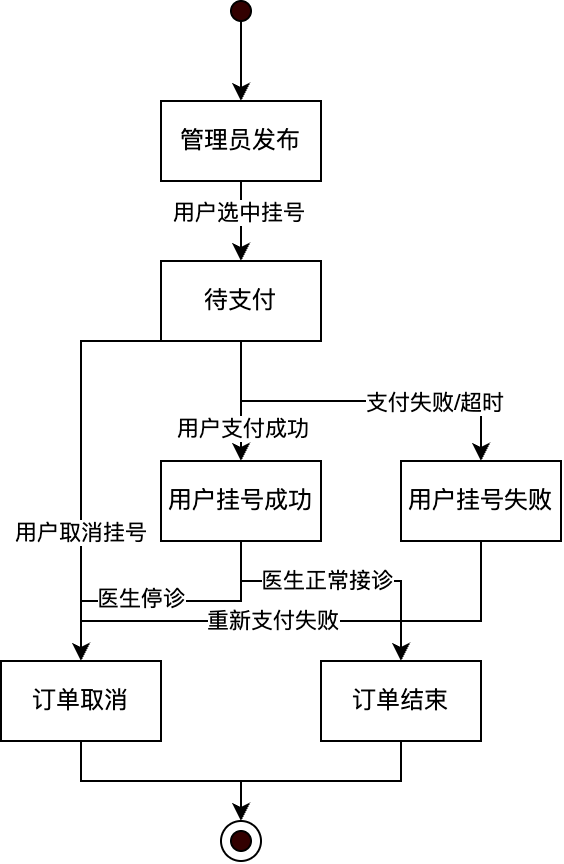

The diagram above was exported from draw.io. Its source (the exported page's mxGraphModel, read from the mxfile embedded in the PNG):
<mxGraphModel dx="702" dy="536" grid="1" gridSize="10" guides="1" tooltips="1" connect="1" arrows="1" fold="1" page="1" pageScale="1" pageWidth="827" pageHeight="1169" math="0" shadow="0">
  <root>
    <mxCell id="0" />
    <mxCell id="1" parent="0" />
    <mxCell id="dMvk93f-cFqGJFkfS9xr-40" style="edgeStyle=orthogonalEdgeStyle;rounded=0;orthogonalLoop=1;jettySize=auto;html=1;exitX=0.5;exitY=1;exitDx=0;exitDy=0;" edge="1" parent="1" source="dMvk93f-cFqGJFkfS9xr-23" target="dMvk93f-cFqGJFkfS9xr-30">
      <mxGeometry relative="1" as="geometry" />
    </mxCell>
    <mxCell id="dMvk93f-cFqGJFkfS9xr-23" value="" style="ellipse;whiteSpace=wrap;html=1;aspect=fixed;fillColor=#330000;" vertex="1" parent="1">
      <mxGeometry x="355" y="110" width="10" height="10" as="geometry" />
    </mxCell>
    <mxCell id="dMvk93f-cFqGJFkfS9xr-41" style="edgeStyle=orthogonalEdgeStyle;rounded=0;orthogonalLoop=1;jettySize=auto;html=1;exitX=0.5;exitY=1;exitDx=0;exitDy=0;entryX=0.5;entryY=0;entryDx=0;entryDy=0;" edge="1" parent="1" source="dMvk93f-cFqGJFkfS9xr-30" target="dMvk93f-cFqGJFkfS9xr-32">
      <mxGeometry relative="1" as="geometry" />
    </mxCell>
    <mxCell id="dMvk93f-cFqGJFkfS9xr-49" value="用户选中挂号" style="edgeLabel;html=1;align=center;verticalAlign=middle;resizable=0;points=[];" vertex="1" connectable="0" parent="dMvk93f-cFqGJFkfS9xr-41">
      <mxGeometry x="-0.2096" y="-1" relative="1" as="geometry">
        <mxPoint as="offset" />
      </mxGeometry>
    </mxCell>
    <mxCell id="dMvk93f-cFqGJFkfS9xr-30" value="管理员发布" style="rounded=0;whiteSpace=wrap;html=1;" vertex="1" parent="1">
      <mxGeometry x="320" y="160" width="80" height="40" as="geometry" />
    </mxCell>
    <mxCell id="dMvk93f-cFqGJFkfS9xr-42" style="edgeStyle=orthogonalEdgeStyle;rounded=0;orthogonalLoop=1;jettySize=auto;html=1;exitX=0.5;exitY=1;exitDx=0;exitDy=0;" edge="1" parent="1" source="dMvk93f-cFqGJFkfS9xr-32">
      <mxGeometry relative="1" as="geometry">
        <mxPoint x="280" y="440" as="targetPoint" />
        <Array as="points">
          <mxPoint x="280" y="280" />
        </Array>
      </mxGeometry>
    </mxCell>
    <mxCell id="dMvk93f-cFqGJFkfS9xr-50" value="用户取消挂号" style="edgeLabel;html=1;align=center;verticalAlign=middle;resizable=0;points=[];" vertex="1" connectable="0" parent="dMvk93f-cFqGJFkfS9xr-42">
      <mxGeometry x="0.457" relative="1" as="geometry">
        <mxPoint as="offset" />
      </mxGeometry>
    </mxCell>
    <mxCell id="dMvk93f-cFqGJFkfS9xr-43" style="edgeStyle=orthogonalEdgeStyle;rounded=0;orthogonalLoop=1;jettySize=auto;html=1;exitX=0.5;exitY=1;exitDx=0;exitDy=0;" edge="1" parent="1" source="dMvk93f-cFqGJFkfS9xr-32" target="dMvk93f-cFqGJFkfS9xr-33">
      <mxGeometry relative="1" as="geometry" />
    </mxCell>
    <mxCell id="dMvk93f-cFqGJFkfS9xr-52" value="用户支付成功" style="edgeLabel;html=1;align=center;verticalAlign=middle;resizable=0;points=[];" vertex="1" connectable="0" parent="dMvk93f-cFqGJFkfS9xr-43">
      <mxGeometry x="0.4631" y="1" relative="1" as="geometry">
        <mxPoint as="offset" />
      </mxGeometry>
    </mxCell>
    <mxCell id="dMvk93f-cFqGJFkfS9xr-44" style="edgeStyle=orthogonalEdgeStyle;rounded=0;orthogonalLoop=1;jettySize=auto;html=1;exitX=0.5;exitY=1;exitDx=0;exitDy=0;" edge="1" parent="1" source="dMvk93f-cFqGJFkfS9xr-32" target="dMvk93f-cFqGJFkfS9xr-34">
      <mxGeometry relative="1" as="geometry" />
    </mxCell>
    <mxCell id="dMvk93f-cFqGJFkfS9xr-51" value="支付失败/超时" style="edgeLabel;html=1;align=center;verticalAlign=middle;resizable=0;points=[];" vertex="1" connectable="0" parent="dMvk93f-cFqGJFkfS9xr-44">
      <mxGeometry x="0.4087" y="-1" relative="1" as="geometry">
        <mxPoint as="offset" />
      </mxGeometry>
    </mxCell>
    <mxCell id="dMvk93f-cFqGJFkfS9xr-32" value="待支付" style="rounded=0;whiteSpace=wrap;html=1;" vertex="1" parent="1">
      <mxGeometry x="320" y="240" width="80" height="40" as="geometry" />
    </mxCell>
    <mxCell id="dMvk93f-cFqGJFkfS9xr-46" style="edgeStyle=orthogonalEdgeStyle;rounded=0;orthogonalLoop=1;jettySize=auto;html=1;exitX=0.5;exitY=1;exitDx=0;exitDy=0;" edge="1" parent="1" source="dMvk93f-cFqGJFkfS9xr-33" target="dMvk93f-cFqGJFkfS9xr-36">
      <mxGeometry relative="1" as="geometry" />
    </mxCell>
    <mxCell id="dMvk93f-cFqGJFkfS9xr-53" value="医生停诊" style="edgeLabel;html=1;align=center;verticalAlign=middle;resizable=0;points=[];" vertex="1" connectable="0" parent="dMvk93f-cFqGJFkfS9xr-46">
      <mxGeometry x="0.1559" y="-1" relative="1" as="geometry">
        <mxPoint as="offset" />
      </mxGeometry>
    </mxCell>
    <mxCell id="dMvk93f-cFqGJFkfS9xr-48" style="edgeStyle=orthogonalEdgeStyle;rounded=0;orthogonalLoop=1;jettySize=auto;html=1;exitX=0.5;exitY=1;exitDx=0;exitDy=0;entryX=0.5;entryY=0;entryDx=0;entryDy=0;" edge="1" parent="1" source="dMvk93f-cFqGJFkfS9xr-33" target="dMvk93f-cFqGJFkfS9xr-37">
      <mxGeometry relative="1" as="geometry">
        <Array as="points">
          <mxPoint x="360" y="400" />
          <mxPoint x="440" y="400" />
        </Array>
      </mxGeometry>
    </mxCell>
    <mxCell id="dMvk93f-cFqGJFkfS9xr-54" value="医生正常接诊" style="edgeLabel;html=1;align=center;verticalAlign=middle;resizable=0;points=[];" vertex="1" connectable="0" parent="dMvk93f-cFqGJFkfS9xr-48">
      <mxGeometry x="-0.1036" relative="1" as="geometry">
        <mxPoint as="offset" />
      </mxGeometry>
    </mxCell>
    <mxCell id="dMvk93f-cFqGJFkfS9xr-33" value="用户挂号成功" style="rounded=0;whiteSpace=wrap;html=1;" vertex="1" parent="1">
      <mxGeometry x="320" y="340" width="80" height="40" as="geometry" />
    </mxCell>
    <mxCell id="dMvk93f-cFqGJFkfS9xr-47" style="edgeStyle=orthogonalEdgeStyle;rounded=0;orthogonalLoop=1;jettySize=auto;html=1;exitX=0.5;exitY=1;exitDx=0;exitDy=0;" edge="1" parent="1" source="dMvk93f-cFqGJFkfS9xr-34" target="dMvk93f-cFqGJFkfS9xr-36">
      <mxGeometry relative="1" as="geometry">
        <Array as="points">
          <mxPoint x="480" y="420" />
          <mxPoint x="280" y="420" />
        </Array>
      </mxGeometry>
    </mxCell>
    <mxCell id="dMvk93f-cFqGJFkfS9xr-55" value="重新支付失败" style="edgeLabel;html=1;align=center;verticalAlign=middle;resizable=0;points=[];" vertex="1" connectable="0" parent="dMvk93f-cFqGJFkfS9xr-47">
      <mxGeometry x="0.1085" relative="1" as="geometry">
        <mxPoint as="offset" />
      </mxGeometry>
    </mxCell>
    <mxCell id="dMvk93f-cFqGJFkfS9xr-34" value="用户挂号失败" style="rounded=0;whiteSpace=wrap;html=1;" vertex="1" parent="1">
      <mxGeometry x="440" y="340" width="80" height="40" as="geometry" />
    </mxCell>
    <mxCell id="dMvk93f-cFqGJFkfS9xr-57" style="edgeStyle=orthogonalEdgeStyle;rounded=0;orthogonalLoop=1;jettySize=auto;html=1;exitX=0.5;exitY=1;exitDx=0;exitDy=0;" edge="1" parent="1" source="dMvk93f-cFqGJFkfS9xr-36" target="dMvk93f-cFqGJFkfS9xr-38">
      <mxGeometry relative="1" as="geometry" />
    </mxCell>
    <mxCell id="dMvk93f-cFqGJFkfS9xr-36" value="订单取消" style="rounded=0;whiteSpace=wrap;html=1;" vertex="1" parent="1">
      <mxGeometry x="240" y="440" width="80" height="40" as="geometry" />
    </mxCell>
    <mxCell id="dMvk93f-cFqGJFkfS9xr-59" style="edgeStyle=orthogonalEdgeStyle;rounded=0;orthogonalLoop=1;jettySize=auto;html=1;exitX=0.5;exitY=1;exitDx=0;exitDy=0;entryX=0.5;entryY=0;entryDx=0;entryDy=0;" edge="1" parent="1" source="dMvk93f-cFqGJFkfS9xr-37" target="dMvk93f-cFqGJFkfS9xr-38">
      <mxGeometry relative="1" as="geometry" />
    </mxCell>
    <mxCell id="dMvk93f-cFqGJFkfS9xr-37" value="订单结束" style="rounded=0;whiteSpace=wrap;html=1;" vertex="1" parent="1">
      <mxGeometry x="400" y="440" width="80" height="40" as="geometry" />
    </mxCell>
    <mxCell id="dMvk93f-cFqGJFkfS9xr-38" value="" style="ellipse;whiteSpace=wrap;html=1;aspect=fixed;" vertex="1" parent="1">
      <mxGeometry x="350" y="520" width="20" height="20" as="geometry" />
    </mxCell>
    <mxCell id="dMvk93f-cFqGJFkfS9xr-39" value="" style="ellipse;whiteSpace=wrap;html=1;aspect=fixed;fillColor=#330000;" vertex="1" parent="1">
      <mxGeometry x="355" y="525" width="10" height="10" as="geometry" />
    </mxCell>
  </root>
</mxGraphModel>